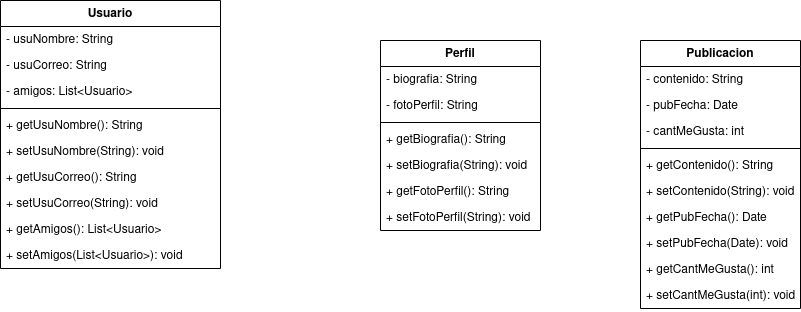

The diagram above was exported from draw.io. Its source (the exported page's mxGraphModel, read from the mxfile embedded in the PNG):
<mxGraphModel dx="2261" dy="795" grid="1" gridSize="10" guides="1" tooltips="1" connect="1" arrows="1" fold="1" page="1" pageScale="1" pageWidth="827" pageHeight="1169" math="0" shadow="0">
  <root>
    <mxCell id="0" />
    <mxCell id="1" parent="0" />
    <mxCell id="4uIBBd354qqypKN9HGDH-1" value="Usuario" style="swimlane;fontStyle=1;align=center;verticalAlign=top;childLayout=stackLayout;horizontal=1;startSize=26;horizontalStack=0;resizeParent=1;resizeParentMax=0;resizeLast=0;collapsible=1;marginBottom=0;whiteSpace=wrap;html=1;" vertex="1" parent="1">
      <mxGeometry x="-50" y="330" width="220" height="268" as="geometry" />
    </mxCell>
    <mxCell id="4uIBBd354qqypKN9HGDH-2" value="- usuNombre: String" style="text;strokeColor=none;fillColor=none;align=left;verticalAlign=top;spacingLeft=4;spacingRight=4;overflow=hidden;rotatable=0;points=[[0,0.5],[1,0.5]];portConstraint=eastwest;whiteSpace=wrap;html=1;" vertex="1" parent="4uIBBd354qqypKN9HGDH-1">
      <mxGeometry y="26" width="220" height="26" as="geometry" />
    </mxCell>
    <mxCell id="4uIBBd354qqypKN9HGDH-6" value="- usuCorreo: String" style="text;strokeColor=none;fillColor=none;align=left;verticalAlign=top;spacingLeft=4;spacingRight=4;overflow=hidden;rotatable=0;points=[[0,0.5],[1,0.5]];portConstraint=eastwest;whiteSpace=wrap;html=1;" vertex="1" parent="4uIBBd354qqypKN9HGDH-1">
      <mxGeometry y="52" width="220" height="26" as="geometry" />
    </mxCell>
    <mxCell id="4uIBBd354qqypKN9HGDH-7" value="- amigos: List&amp;lt;Usuario&amp;gt;" style="text;strokeColor=none;fillColor=none;align=left;verticalAlign=top;spacingLeft=4;spacingRight=4;overflow=hidden;rotatable=0;points=[[0,0.5],[1,0.5]];portConstraint=eastwest;whiteSpace=wrap;html=1;" vertex="1" parent="4uIBBd354qqypKN9HGDH-1">
      <mxGeometry y="78" width="220" height="26" as="geometry" />
    </mxCell>
    <mxCell id="4uIBBd354qqypKN9HGDH-3" value="" style="line;strokeWidth=1;fillColor=none;align=left;verticalAlign=middle;spacingTop=-1;spacingLeft=3;spacingRight=3;rotatable=0;labelPosition=right;points=[];portConstraint=eastwest;strokeColor=inherit;" vertex="1" parent="4uIBBd354qqypKN9HGDH-1">
      <mxGeometry y="104" width="220" height="8" as="geometry" />
    </mxCell>
    <mxCell id="4uIBBd354qqypKN9HGDH-21" value="+ getUsuNombre(): String" style="text;strokeColor=none;fillColor=none;align=left;verticalAlign=top;spacingLeft=4;spacingRight=4;overflow=hidden;rotatable=0;points=[[0,0.5],[1,0.5]];portConstraint=eastwest;whiteSpace=wrap;html=1;" vertex="1" parent="4uIBBd354qqypKN9HGDH-1">
      <mxGeometry y="112" width="220" height="26" as="geometry" />
    </mxCell>
    <mxCell id="4uIBBd354qqypKN9HGDH-25" value="+ setUsuNombre(String): void" style="text;strokeColor=none;fillColor=none;align=left;verticalAlign=top;spacingLeft=4;spacingRight=4;overflow=hidden;rotatable=0;points=[[0,0.5],[1,0.5]];portConstraint=eastwest;whiteSpace=wrap;html=1;" vertex="1" parent="4uIBBd354qqypKN9HGDH-1">
      <mxGeometry y="138" width="220" height="26" as="geometry" />
    </mxCell>
    <mxCell id="4uIBBd354qqypKN9HGDH-23" value="+ getUsuCorreo(): String" style="text;strokeColor=none;fillColor=none;align=left;verticalAlign=top;spacingLeft=4;spacingRight=4;overflow=hidden;rotatable=0;points=[[0,0.5],[1,0.5]];portConstraint=eastwest;whiteSpace=wrap;html=1;" vertex="1" parent="4uIBBd354qqypKN9HGDH-1">
      <mxGeometry y="164" width="220" height="26" as="geometry" />
    </mxCell>
    <mxCell id="4uIBBd354qqypKN9HGDH-22" value="+ setUsuCorreo(String): void" style="text;strokeColor=none;fillColor=none;align=left;verticalAlign=top;spacingLeft=4;spacingRight=4;overflow=hidden;rotatable=0;points=[[0,0.5],[1,0.5]];portConstraint=eastwest;whiteSpace=wrap;html=1;" vertex="1" parent="4uIBBd354qqypKN9HGDH-1">
      <mxGeometry y="190" width="220" height="26" as="geometry" />
    </mxCell>
    <mxCell id="4uIBBd354qqypKN9HGDH-4" value="+ getAmigos(): List&amp;lt;Usuario&amp;gt;" style="text;strokeColor=none;fillColor=none;align=left;verticalAlign=top;spacingLeft=4;spacingRight=4;overflow=hidden;rotatable=0;points=[[0,0.5],[1,0.5]];portConstraint=eastwest;whiteSpace=wrap;html=1;" vertex="1" parent="4uIBBd354qqypKN9HGDH-1">
      <mxGeometry y="216" width="220" height="26" as="geometry" />
    </mxCell>
    <mxCell id="4uIBBd354qqypKN9HGDH-24" value="+ setAmigos(List&amp;lt;Usuario&amp;gt;): void" style="text;strokeColor=none;fillColor=none;align=left;verticalAlign=top;spacingLeft=4;spacingRight=4;overflow=hidden;rotatable=0;points=[[0,0.5],[1,0.5]];portConstraint=eastwest;whiteSpace=wrap;html=1;" vertex="1" parent="4uIBBd354qqypKN9HGDH-1">
      <mxGeometry y="242" width="220" height="26" as="geometry" />
    </mxCell>
    <mxCell id="4uIBBd354qqypKN9HGDH-15" value="Publicacion" style="swimlane;fontStyle=1;align=center;verticalAlign=top;childLayout=stackLayout;horizontal=1;startSize=26;horizontalStack=0;resizeParent=1;resizeParentMax=0;resizeLast=0;collapsible=1;marginBottom=0;whiteSpace=wrap;html=1;" vertex="1" parent="1">
      <mxGeometry x="590" y="370" width="160" height="268" as="geometry" />
    </mxCell>
    <mxCell id="4uIBBd354qqypKN9HGDH-16" value="- contenido: String" style="text;strokeColor=none;fillColor=none;align=left;verticalAlign=top;spacingLeft=4;spacingRight=4;overflow=hidden;rotatable=0;points=[[0,0.5],[1,0.5]];portConstraint=eastwest;whiteSpace=wrap;html=1;" vertex="1" parent="4uIBBd354qqypKN9HGDH-15">
      <mxGeometry y="26" width="160" height="26" as="geometry" />
    </mxCell>
    <mxCell id="4uIBBd354qqypKN9HGDH-19" value="- pubFecha: Date" style="text;strokeColor=none;fillColor=none;align=left;verticalAlign=top;spacingLeft=4;spacingRight=4;overflow=hidden;rotatable=0;points=[[0,0.5],[1,0.5]];portConstraint=eastwest;whiteSpace=wrap;html=1;" vertex="1" parent="4uIBBd354qqypKN9HGDH-15">
      <mxGeometry y="52" width="160" height="26" as="geometry" />
    </mxCell>
    <mxCell id="4uIBBd354qqypKN9HGDH-20" value="- cantMeGusta: int" style="text;strokeColor=none;fillColor=none;align=left;verticalAlign=top;spacingLeft=4;spacingRight=4;overflow=hidden;rotatable=0;points=[[0,0.5],[1,0.5]];portConstraint=eastwest;whiteSpace=wrap;html=1;" vertex="1" parent="4uIBBd354qqypKN9HGDH-15">
      <mxGeometry y="78" width="160" height="26" as="geometry" />
    </mxCell>
    <mxCell id="4uIBBd354qqypKN9HGDH-17" value="" style="line;strokeWidth=1;fillColor=none;align=left;verticalAlign=middle;spacingTop=-1;spacingLeft=3;spacingRight=3;rotatable=0;labelPosition=right;points=[];portConstraint=eastwest;strokeColor=inherit;" vertex="1" parent="4uIBBd354qqypKN9HGDH-15">
      <mxGeometry y="104" width="160" height="8" as="geometry" />
    </mxCell>
    <mxCell id="4uIBBd354qqypKN9HGDH-26" value="+ getContenido(): String" style="text;strokeColor=none;fillColor=none;align=left;verticalAlign=top;spacingLeft=4;spacingRight=4;overflow=hidden;rotatable=0;points=[[0,0.5],[1,0.5]];portConstraint=eastwest;whiteSpace=wrap;html=1;" vertex="1" parent="4uIBBd354qqypKN9HGDH-15">
      <mxGeometry y="112" width="160" height="26" as="geometry" />
    </mxCell>
    <mxCell id="4uIBBd354qqypKN9HGDH-28" value="+ setContenido(String): void" style="text;strokeColor=none;fillColor=none;align=left;verticalAlign=top;spacingLeft=4;spacingRight=4;overflow=hidden;rotatable=0;points=[[0,0.5],[1,0.5]];portConstraint=eastwest;whiteSpace=wrap;html=1;" vertex="1" parent="4uIBBd354qqypKN9HGDH-15">
      <mxGeometry y="138" width="160" height="26" as="geometry" />
    </mxCell>
    <mxCell id="4uIBBd354qqypKN9HGDH-30" value="+ getPubFecha(): Date" style="text;strokeColor=none;fillColor=none;align=left;verticalAlign=top;spacingLeft=4;spacingRight=4;overflow=hidden;rotatable=0;points=[[0,0.5],[1,0.5]];portConstraint=eastwest;whiteSpace=wrap;html=1;" vertex="1" parent="4uIBBd354qqypKN9HGDH-15">
      <mxGeometry y="164" width="160" height="26" as="geometry" />
    </mxCell>
    <mxCell id="4uIBBd354qqypKN9HGDH-27" value="+ setPubFecha(Date): void" style="text;strokeColor=none;fillColor=none;align=left;verticalAlign=top;spacingLeft=4;spacingRight=4;overflow=hidden;rotatable=0;points=[[0,0.5],[1,0.5]];portConstraint=eastwest;whiteSpace=wrap;html=1;" vertex="1" parent="4uIBBd354qqypKN9HGDH-15">
      <mxGeometry y="190" width="160" height="26" as="geometry" />
    </mxCell>
    <mxCell id="4uIBBd354qqypKN9HGDH-29" value="+ getCantMeGusta(): int" style="text;strokeColor=none;fillColor=none;align=left;verticalAlign=top;spacingLeft=4;spacingRight=4;overflow=hidden;rotatable=0;points=[[0,0.5],[1,0.5]];portConstraint=eastwest;whiteSpace=wrap;html=1;" vertex="1" parent="4uIBBd354qqypKN9HGDH-15">
      <mxGeometry y="216" width="160" height="26" as="geometry" />
    </mxCell>
    <mxCell id="4uIBBd354qqypKN9HGDH-31" value="+ setCantMeGusta(int): void" style="text;strokeColor=none;fillColor=none;align=left;verticalAlign=top;spacingLeft=4;spacingRight=4;overflow=hidden;rotatable=0;points=[[0,0.5],[1,0.5]];portConstraint=eastwest;whiteSpace=wrap;html=1;" vertex="1" parent="4uIBBd354qqypKN9HGDH-15">
      <mxGeometry y="242" width="160" height="26" as="geometry" />
    </mxCell>
    <mxCell id="4uIBBd354qqypKN9HGDH-32" value="Perfil" style="swimlane;fontStyle=1;align=center;verticalAlign=top;childLayout=stackLayout;horizontal=1;startSize=26;horizontalStack=0;resizeParent=1;resizeParentMax=0;resizeLast=0;collapsible=1;marginBottom=0;whiteSpace=wrap;html=1;" vertex="1" parent="1">
      <mxGeometry x="330" y="370" width="160" height="190" as="geometry" />
    </mxCell>
    <mxCell id="4uIBBd354qqypKN9HGDH-33" value="&lt;div&gt;- biografia: String&lt;/div&gt;" style="text;strokeColor=none;fillColor=none;align=left;verticalAlign=top;spacingLeft=4;spacingRight=4;overflow=hidden;rotatable=0;points=[[0,0.5],[1,0.5]];portConstraint=eastwest;whiteSpace=wrap;html=1;" vertex="1" parent="4uIBBd354qqypKN9HGDH-32">
      <mxGeometry y="26" width="160" height="26" as="geometry" />
    </mxCell>
    <mxCell id="4uIBBd354qqypKN9HGDH-36" value="- fotoPerfil: String" style="text;strokeColor=none;fillColor=none;align=left;verticalAlign=top;spacingLeft=4;spacingRight=4;overflow=hidden;rotatable=0;points=[[0,0.5],[1,0.5]];portConstraint=eastwest;whiteSpace=wrap;html=1;" vertex="1" parent="4uIBBd354qqypKN9HGDH-32">
      <mxGeometry y="52" width="160" height="26" as="geometry" />
    </mxCell>
    <mxCell id="4uIBBd354qqypKN9HGDH-34" value="" style="line;strokeWidth=1;fillColor=none;align=left;verticalAlign=middle;spacingTop=-1;spacingLeft=3;spacingRight=3;rotatable=0;labelPosition=right;points=[];portConstraint=eastwest;strokeColor=inherit;" vertex="1" parent="4uIBBd354qqypKN9HGDH-32">
      <mxGeometry y="78" width="160" height="8" as="geometry" />
    </mxCell>
    <mxCell id="4uIBBd354qqypKN9HGDH-40" value="+ getBiografia(): String" style="text;strokeColor=none;fillColor=none;align=left;verticalAlign=top;spacingLeft=4;spacingRight=4;overflow=hidden;rotatable=0;points=[[0,0.5],[1,0.5]];portConstraint=eastwest;whiteSpace=wrap;html=1;" vertex="1" parent="4uIBBd354qqypKN9HGDH-32">
      <mxGeometry y="86" width="160" height="26" as="geometry" />
    </mxCell>
    <mxCell id="4uIBBd354qqypKN9HGDH-37" value="+ setBiografia(String): void" style="text;strokeColor=none;fillColor=none;align=left;verticalAlign=top;spacingLeft=4;spacingRight=4;overflow=hidden;rotatable=0;points=[[0,0.5],[1,0.5]];portConstraint=eastwest;whiteSpace=wrap;html=1;" vertex="1" parent="4uIBBd354qqypKN9HGDH-32">
      <mxGeometry y="112" width="160" height="26" as="geometry" />
    </mxCell>
    <mxCell id="4uIBBd354qqypKN9HGDH-39" value="+ getFotoPerfil(): String" style="text;strokeColor=none;fillColor=none;align=left;verticalAlign=top;spacingLeft=4;spacingRight=4;overflow=hidden;rotatable=0;points=[[0,0.5],[1,0.5]];portConstraint=eastwest;whiteSpace=wrap;html=1;" vertex="1" parent="4uIBBd354qqypKN9HGDH-32">
      <mxGeometry y="138" width="160" height="26" as="geometry" />
    </mxCell>
    <mxCell id="4uIBBd354qqypKN9HGDH-38" value="+ setFotoPerfil(String): void" style="text;strokeColor=none;fillColor=none;align=left;verticalAlign=top;spacingLeft=4;spacingRight=4;overflow=hidden;rotatable=0;points=[[0,0.5],[1,0.5]];portConstraint=eastwest;whiteSpace=wrap;html=1;" vertex="1" parent="4uIBBd354qqypKN9HGDH-32">
      <mxGeometry y="164" width="160" height="26" as="geometry" />
    </mxCell>
  </root>
</mxGraphModel>